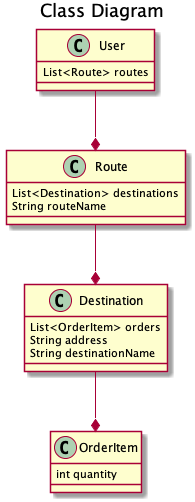

The diagram above was rendered by PlantUML. Its source (embedded in the PNG):
@startuml
title Class Diagram
class User{
    List<Route> routes
}

class Route {
    List<Destination> destinations
    String routeName
}

class Destination{
    List<OrderItem> orders
    String address
    String destinationName
}

Class OrderItem {
    int quantity
}

User --* Route 
Route --* Destination
Destination --* OrderItem

@enduml